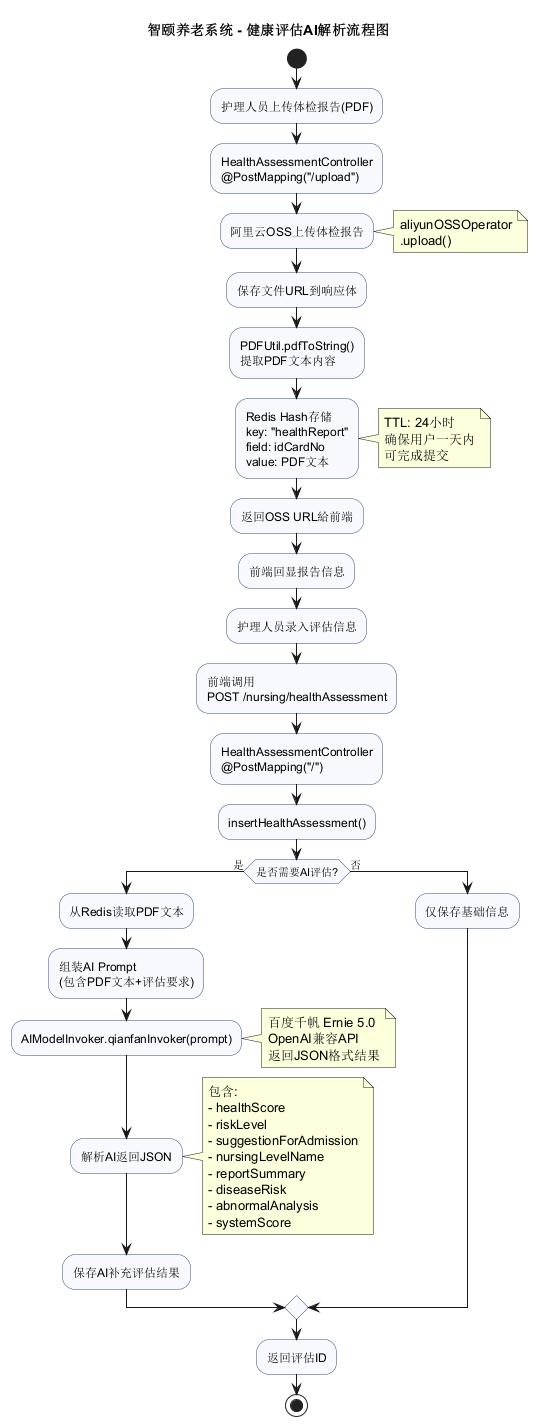

The diagram above was rendered by PlantUML. Its source (embedded in the PNG):
@startuml
title 智颐养老系统 - 健康评估AI解析流程图

skinparam activity {
  BackgroundColor #F8F8FF
  BorderColor #2E4D7B
}

start
:护理人员上传体检报告(PDF);

:HealthAssessmentController\n@PostMapping("/upload");

:阿里云OSS上传体检报告;
note right
  aliyunOSSOperator
  .upload()
end note

:保存文件URL到响应体;

:PDFUtil.pdfToString()\n提取PDF文本内容;

:Redis Hash存储\nkey: "healthReport"\nfield: idCardNo\nvalue: PDF文本;
note right
  TTL: 24小时
  确保用户一天内
  可完成提交
end note

:返回OSS URL給前端;

:前端回显报告信息;

:护理人员录入评估信息;

:前端调用\nPOST /nursing/healthAssessment;

:HealthAssessmentController\n@PostMapping("/");

:insertHealthAssessment();

if (是否需要AI评估?) then (是)
  :从Redis读取PDF文本;

  :组装AI Prompt\n(包含PDF文本+评估要求);

  :AIModelInvoker.qianfanInvoker(prompt);
  note right
    百度千帆 Ernie 5.0
    OpenAI兼容API
    返回JSON格式结果
  end note

  :解析AI返回JSON;
  note right
    包含:
    - healthScore
    - riskLevel
    - suggestionForAdmission
    - nursingLevelName
    - reportSummary
    - diseaseRisk
    - abnormalAnalysis
    - systemScore
  end note

  :保存AI补充评估结果;
else (否)
  :仅保存基础信息;
endif

:返回评估ID;

stop
@enduml